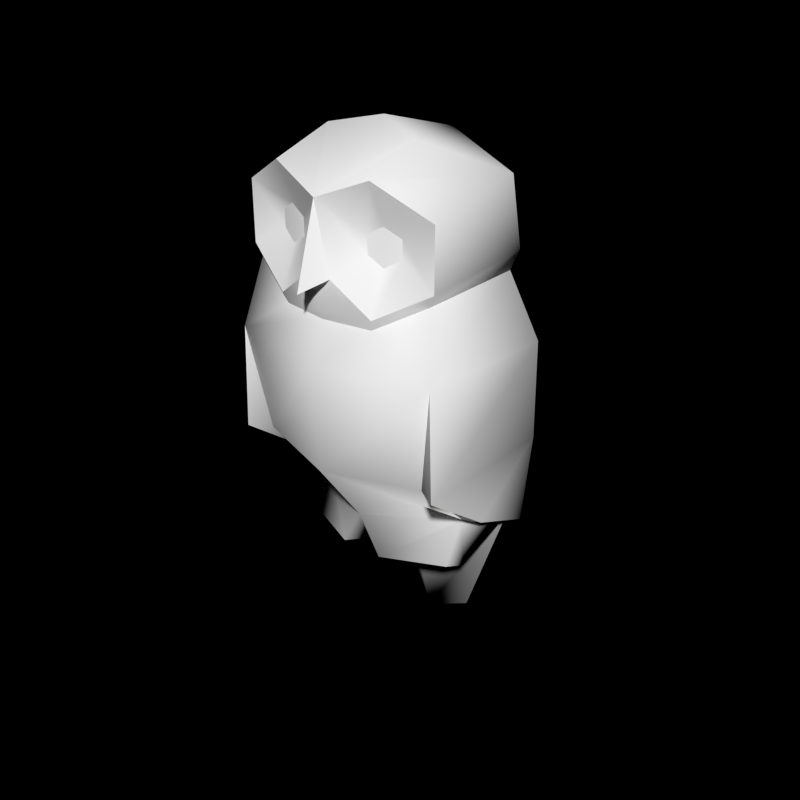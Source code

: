 # Source: owl.blend  (saved by Blender 2.93.21; exported with 4.5.12 LTS)
import bpy
from mathutils import Matrix  # noqa: F401  (used for matrix-valued properties, if any)

bpy.ops.wm.read_factory_settings(use_empty=True)
scene = bpy.context.scene
scene.name = 'Scene'

# ---- collections
col_collection_1 = bpy.data.collections.new('Collection 1'); scene.collection.children.link(col_collection_1)

# ---- materials (node trees are filled in below, after node groups)
mat_woodowl = bpy.data.materials.new('WoodOwl')
mat_woodowl.alpha_threshold = 0.0
mat_woodowl.use_transparent_shadow = False
mat_woodowl.preview_render_type = 'SHADERBALL'
mat_woodowl.diffuse_color = (1.0, 1.0, 1.0, 1.0)
mat_woodowl.specular_color = (0.7613, 0.5642, 0.3609)
mat_woodowl.roughness = 0.5
mat_woodowl.specular_intensity = 0.35
mat_woodowl.line_color = (0.0, 0.0, 0.0, 1.0)

# ---- material node trees

# ---- world
world_world = bpy.data.worlds.new('World'); scene.world = world_world
world_world.color = (0.0, 0.0, 0.0)
world_world.use_sun_shadow = False
world_world.sun_shadow_jitter_overblur = 0.0
world_world.cycles.sampling_method = 'MANUAL'
world_world.cycles.sample_map_resolution = 256

# ---- meshes
me_plane = bpy.data.meshes.new('Plane')
me_plane.from_pydata([(0.0001328, -0.4337, 1.826), (0.252, -0.3838, 1.928), (0.5039, -0.2928, 1.783), (0.5039, -0.2928, 1.492), (0.252, -0.3838, 1.347), (-0.06518, -0.4223, 1.492), (-0.5036, -0.2928, 1.492), (-0.2517, -0.3838, 1.347), (-0.2517, -0.3838, 1.928), (-0.5036, -0.2928, 1.783), (0.1765, -0.3142, 1.594), (0.252, -0.3027, 1.55), (0.3276, -0.2753, 1.594), (0.3276, -0.2753, 1.681), (0.252, -0.3027, 1.725), (0.1765, -0.3142, 1.681), (-0.3273, -0.2753, 1.681), (-0.2517, -0.3027, 1.725), (-0.2517, -0.3027, 1.55), (-0.3273, -0.2753, 1.594), (-0.1762, -0.3142, 1.594), (-0.1762, -0.3142, 1.681), (0.0001328, -0.5478, 1.447), (0.06544, -0.4223, 1.492), (-0.5036, 0.299, 1.526), (0.5039, 0.299, 1.526), (0.0001702, 0.6204, 1.545), (0.0001702, 0.4661, 1.947), (0.5039, 0.2215, 1.873), (-0.5036, 0.2215, 1.873), (-0.2402, -0.0831, 2.028), (0.2405, -0.0831, 2.028), (0.0001702, -0.0004127, 2.08), (0.0001191, -0.4223, 1.473), (0.0001191, -0.4246, 1.348), (0.0001217, -0.4046, 1.296), (0.0001699, 0.5637, 1.432), (0.4753, 0.2735, 1.432), (-0.4749, 0.2735, 1.432), (-0.2374, -0.3662, 1.295), (-0.4749, -0.2803, 1.432), (0.2377, -0.3662, 1.295), (0.4753, -0.2803, 1.432), (0.5389, -0.3591, 1.102), (-0.5385, -0.3591, 1.102), (-0.5866, 0.355, 1.102), (0.587, 0.355, 1.102), (0.0001713, 0.7135, 1.102), (0.0001118, -0.4825, 1.102), (0.000115, -0.4567, 0.581), (0.0001717, 0.7526, 0.581), (0.5582, 0.4117, 0.581), (-0.5579, 0.4117, 0.581), (-0.4549, -0.2992, 0.581), (-0.5579, -0.3632, 0.581), (0.4552, -0.2992, 0.581), (0.5582, -0.3632, 0.581), (0.4226, 0.04938, 0.2443), (-0.4222, 0.04938, 0.2443), (-0.4652, 0.3531, 0.1326), (0.4655, 0.3531, 0.1326), (0.0001701, 0.6059, -0.04033), (0.0001229, -0.1973, 0.223), (0.0001717, 0.4981, -0.6508), (0.2063, 0.409, -0.5577), (-0.206, 0.409, -0.5577), (0.5145, 0.07346, 0.2537), (-0.5141, 0.07346, 0.2537), (-0.5393, 0.3656, 0.1388), (0.0001701, 0.6932, -0.03721), (0.5396, 0.3656, 0.1388), (0.11, -0.1883, 0.02174), (-0.1098, -0.1883, 0.02174), (-0.4222, -0.06695, 0.03926), (0.4226, -0.06695, 0.03926), (-0.1098, 0.1036, -0.1081), (-0.4222, 0.0699, -0.02553), (0.11, 0.1036, -0.1081), (0.4226, 0.0699, -0.02553), (0.0001229, 0.1915, 0.005061), (0.0001229, 0.3517, -0.6316)], [], [(4, 3, 12, 11), (3, 2, 13, 12), (2, 1, 14, 13), (1, 0, 15, 14), (7, 5, 20, 18), (21, 0, 8, 17), (9, 16, 17, 8), (7, 18, 19, 6), (9, 6, 19, 16), (0, 21, 20, 5), (4, 11, 10, 23), (0, 23, 10, 15), (26, 24, 29, 27), (26, 27, 28, 25), (2, 3, 25, 28), (6, 9, 29, 24), (27, 32, 31, 28), (27, 29, 30, 32), (1, 2, 28, 31), (8, 30, 29, 9), (0, 32, 30, 8), (0, 1, 31, 32), (4, 23, 33, 34), (5, 7, 34, 33), (34, 7, 39, 35), (4, 34, 35, 41), (24, 26, 36, 38), (25, 37, 36, 26), (25, 3, 42, 37), (6, 24, 38, 40), (6, 40, 39, 7), (3, 4, 41, 42), (42, 41, 43), (40, 44, 39), (40, 38, 45, 44), (37, 42, 43, 46), (37, 46, 47, 36), (38, 36, 47, 45), (41, 35, 48, 43), (35, 39, 44, 48), (48, 44, 53, 49), (43, 48, 49, 55), (45, 47, 50, 52), (46, 51, 50, 47), (46, 43, 56, 51), (44, 45, 52, 54), (44, 54, 53), (43, 55, 56), (49, 62, 57, 55), (49, 53, 58, 62), (59, 61, 63, 65), (60, 64, 63, 61), (55, 57, 66, 56), (53, 54, 67, 58), (61, 59, 68, 69), (61, 69, 70, 60), (57, 60, 70, 66), (58, 67, 68, 59), (52, 68, 67, 54), (51, 56, 66, 70), (50, 51, 70, 69), (50, 69, 68, 52), (57, 62, 71, 74), (58, 73, 72, 62), (72, 73, 76, 75), (74, 71, 77, 78), (57, 74, 78, 60), (62, 79, 77, 71), (62, 72, 75, 79), (58, 59, 76, 73), (59, 79, 75, 76), (60, 78, 77, 79), (60, 79, 80, 64), (59, 65, 80, 79), (63, 80, 65), (63, 64, 80), (10, 11, 14, 15), (11, 12, 13, 14), (16, 19, 18, 17), (18, 20, 21, 17), (5, 33, 22), (33, 23, 22), (0, 22, 23), (0, 5, 22)])
me_plane.polygons.foreach_set('use_smooth', [True] * 84)
_k = set([(0, 1), (0, 5), (0, 8), (0, 22), (0, 23), (1, 2), (2, 3), (3, 4), (4, 23), (5, 7), (5, 22), (5, 33), (6, 7), (6, 9), (8, 9), (10, 11), (10, 15), (11, 12), (12, 13), (13, 14), (14, 15), (16, 17), (16, 19), (17, 21), (18, 19), (18, 20), (20, 21), (22, 23), (23, 33), (35, 39), (35, 41), (36, 37), (36, 38), (37, 42), (38, 40), (39, 40), (41, 42), (43, 55), (43, 56), (44, 53), (44, 54), (53, 58), (54, 67), (55, 57), (56, 66), (57, 60), (58, 59), (59, 61), (59, 79), (60, 61), (60, 79), (62, 79), (66, 70), (67, 68), (68, 69), (69, 70)])
me_plane.attributes.new('sharp_edge', 'BOOLEAN', 'EDGE').data.foreach_set('value', [ (min(e.vertices), max(e.vertices)) in _k for e in me_plane.edges])
_uv = me_plane.uv_layers.new(name='UVMap')
_uv.uv.foreach_set('vector', [0.1052, 0.7078, 0.1882, 0.7254, 0.1616, 0.7781, 0.1367, 0.777, 0.1882, 0.7254, 0.2133, 0.802, 0.1725, 0.8006, 0.1616, 0.7781, 0.2133, 0.802, 0.1919, 0.8688, 0.1625, 0.8241, 0.1725, 0.8006, 0.1919, 0.8688, 0.1343, 0.9359, 0.1399, 0.8293, 0.1625, 0.8241, 0.8928, 0.712, 0.9373, 0.8064, 0.8695, 0.8081, 0.8595, 0.7801, 0.8549, 0.8322, 0.8575, 0.9387, 0.802, 0.8691, 0.8325, 0.8261, 0.7828, 0.801, 0.8233, 0.8022, 0.8325, 0.8261, 0.802, 0.8691, 0.8928, 0.712, 0.8595, 0.7801, 0.8346, 0.7804, 0.8088, 0.726, 0.7828, 0.801, 0.8088, 0.726, 0.8346, 0.7804, 0.8233, 0.8022, 0.8575, 0.9387, 0.8549, 0.8322, 0.8695, 0.8081, 0.9373, 0.8064, 0.1052, 0.7078, 0.1367, 0.777, 0.126, 0.8045, 0.05836, 0.8001, 0.1343, 0.9359, 0.05836, 0.8001, 0.126, 0.8045, 0.1399, 0.8293, 0.5004, 0.6864, 0.6694, 0.6914, 0.6835, 0.7894, 0.5406, 0.8665, 0.498, 0.6981, 0.4535, 0.8769, 0.3124, 0.7942, 0.3288, 0.6966, 0.2133, 0.802, 0.1882, 0.7254, 0.3288, 0.6966, 0.3124, 0.7942, 0.8088, 0.726, 0.7828, 0.801, 0.6835, 0.7894, 0.6694, 0.6914, 0.4535, 0.8769, 0.2986, 0.989, 0.2606, 0.8957, 0.3124, 0.7942, 0.5406, 0.8665, 0.6835, 0.7894, 0.7326, 0.8929, 0.6922, 0.9843, 0.1919, 0.8688, 0.2133, 0.802, 0.3124, 0.7942, 0.2606, 0.8957, 0.802, 0.8691, 0.7326, 0.8929, 0.6835, 0.7894, 0.7828, 0.801, 0.8575, 0.9387, 0.6922, 0.9843, 0.7326, 0.8929, 0.802, 0.8691, 0.1343, 0.9359, 0.1919, 0.8688, 0.2606, 0.8957, 0.2986, 0.989, 0.1052, 0.7078, 0.05836, 0.8001, 0.03279, 0.7887, 0.02944, 0.7351, 0.9373, 0.8064, 0.8928, 0.712, 0.968, 0.7425, 0.9632, 0.7961, 0.968, 0.7425, 0.8928, 0.712, 0.9006, 0.6942, 0.9716, 0.7213, 0.1052, 0.7078, 0.02944, 0.7351, 0.02638, 0.7139, 0.09779, 0.6898, 0.6694, 0.6914, 0.5004, 0.6864, 0.5124, 0.6377, 0.6758, 0.6584, 0.3288, 0.6966, 0.3232, 0.6634, 0.4872, 0.649, 0.498, 0.6981, 0.3288, 0.6966, 0.1882, 0.7254, 0.181, 0.706, 0.3232, 0.6634, 0.8088, 0.726, 0.6694, 0.6914, 0.6758, 0.6584, 0.8165, 0.7068, 0.8088, 0.726, 0.8165, 0.7068, 0.9006, 0.6942, 0.8928, 0.712, 0.1882, 0.7254, 0.1052, 0.7078, 0.09779, 0.6898, 0.181, 0.706, 0.181, 0.706, 0.09779, 0.6898, 0.152, 0.6046, 0.8165, 0.7068, 0.8484, 0.6064, 0.9006, 0.6942, 0.8165, 0.7068, 0.6758, 0.6584, 0.6916, 0.5482, 0.8484, 0.6064, 0.3232, 0.6634, 0.181, 0.706, 0.152, 0.6046, 0.3101, 0.5525, 0.3232, 0.6634, 0.3101, 0.5525, 0.4977, 0.501, 0.4872, 0.649, 0.6758, 0.6584, 0.5124, 0.6377, 0.5055, 0.4895, 0.6916, 0.5482, 0.09779, 0.6898, 0.02638, 0.7139, 0.009807, 0.6387, 0.152, 0.6046, 0.9716, 0.7213, 0.9006, 0.6942, 0.8484, 0.6064, 0.9902, 0.6465, 0.9902, 0.6465, 0.8484, 0.6064, 0.8723, 0.4712, 0.9902, 0.4659, 0.152, 0.6046, 0.009807, 0.6387, 0.01417, 0.4587, 0.1316, 0.4686, 0.6916, 0.5482, 0.5055, 0.4895, 0.5612, 0.2893, 0.7181, 0.3958, 0.3101, 0.5525, 0.2875, 0.3993, 0.4467, 0.2988, 0.4977, 0.501, 0.3101, 0.5525, 0.152, 0.6046, 0.1542, 0.4798, 0.2875, 0.3993, 0.8484, 0.6064, 0.6916, 0.5482, 0.7181, 0.3958, 0.8494, 0.4815, 0.8484, 0.6064, 0.8494, 0.4815, 0.8723, 0.4712, 0.152, 0.6046, 0.1316, 0.4686, 0.1542, 0.4798, 0.01417, 0.4587, 0.05341, 0.3213, 0.1644, 0.3434, 0.1316, 0.4686, 0.9902, 0.4659, 0.8723, 0.4712, 0.8426, 0.3446, 0.9542, 0.3267, 0.7794, 0.2618, 0.7153, 0.103, 0.8248, 0.01155, 0.8266, 0.07367, 0.2295, 0.2632, 0.1869, 0.0735, 0.1902, 0.01155, 0.2973, 0.107, 0.1316, 0.4686, 0.1644, 0.3434, 0.1823, 0.3521, 0.1542, 0.4798, 0.8723, 0.4712, 0.8494, 0.4815, 0.8245, 0.3526, 0.8426, 0.3446, 0.7153, 0.103, 0.7794, 0.2618, 0.7681, 0.2867, 0.6977, 0.1027, 0.2973, 0.107, 0.3149, 0.1074, 0.2401, 0.2884, 0.2295, 0.2632, 0.1644, 0.3434, 0.2295, 0.2632, 0.2401, 0.2884, 0.1823, 0.3521, 0.8426, 0.3446, 0.8245, 0.3526, 0.7681, 0.2867, 0.7794, 0.2618, 0.7181, 0.3958, 0.7681, 0.2867, 0.8245, 0.3526, 0.8494, 0.4815, 0.2875, 0.3993, 0.1542, 0.4798, 0.1823, 0.3521, 0.2401, 0.2884, 0.4467, 0.2988, 0.2875, 0.3993, 0.2401, 0.2884, 0.3149, 0.1074, 0.5612, 0.2893, 0.6977, 0.1027, 0.7681, 0.2867, 0.7181, 0.3958, 0.1644, 0.3434, 0.05341, 0.3213, 0.1029, 0.2926, 0.1418, 0.2951, 0.8426, 0.3446, 0.8664, 0.2971, 0.9054, 0.2961, 0.9542, 0.3267, 0.9054, 0.2961, 0.8664, 0.2971, 0.8542, 0.2802, 0.8854, 0.2556, 0.1418, 0.2951, 0.1029, 0.2926, 0.1238, 0.2529, 0.1543, 0.2787, 0.1644, 0.3434, 0.1418, 0.2951, 0.1543, 0.2787, 0.2295, 0.2632, 0.05341, 0.3213, 0.1092, 0.1951, 0.1238, 0.2529, 0.1029, 0.2926, 0.9542, 0.3267, 0.9054, 0.2961, 0.8854, 0.2556, 0.9014, 0.1982, 0.8426, 0.3446, 0.7794, 0.2618, 0.8542, 0.2802, 0.8664, 0.2971, 0.7794, 0.2618, 0.9014, 0.1982, 0.8854, 0.2556, 0.8542, 0.2802, 0.2295, 0.2632, 0.1543, 0.2787, 0.1238, 0.2529, 0.1092, 0.1951, 0.2295, 0.2632, 0.1092, 0.1951, 0.1563, 0.03062, 0.1869, 0.0735, 0.7794, 0.2618, 0.8266, 0.07367, 0.8583, 0.03194, 0.9014, 0.1982, 0.8248, 0.01155, 0.8583, 0.03194, 0.8266, 0.07367, 0.1902, 0.01155, 0.1869, 0.0735, 0.1563, 0.03062, 0.126, 0.8045, 0.1367, 0.777, 0.1625, 0.8241, 0.1399, 0.8293, 0.1367, 0.777, 0.1616, 0.7781, 0.1725, 0.8006, 0.1625, 0.8241, 0.8233, 0.8022, 0.8346, 0.7804, 0.8595, 0.7801, 0.8325, 0.8261, 0.8595, 0.7801, 0.8695, 0.8081, 0.8549, 0.8322, 0.8325, 0.8261, 0.9373, 0.8064, 0.9632, 0.7961, 0.9849, 0.845, 0.03279, 0.7887, 0.05836, 0.8001, 0.009807, 0.8366, 0.1343, 0.9359, 0.009807, 0.8366, 0.05836, 0.8001, 0.8575, 0.9387, 0.9373, 0.8064, 0.9849, 0.845])
me_plane.materials.append(mat_woodowl)
me_plane.use_remesh_preserve_volume = False
me_plane.use_remesh_preserve_attributes = False
me_plane.use_mirror_vertex_groups = False
me_plane.update()

# ---- objects
ob_owl = bpy.data.objects.new('Owl', me_plane)

# ---- transforms, parenting, visibility, modifiers, constraints
ob_owl.location = (6.0, 4.0, 0.0)
ob_owl.lineart.crease_threshold = 0.0
_m = ob_owl.modifiers.new('EdgeSplit', 'EDGE_SPLIT')
_m.use_edge_angle = False

# ---- collection membership
col_collection_1.objects.link(ob_owl)

# ---- scene / render settings (as saved in the file)
scene.frame_start = 1; scene.frame_end = 250; scene.frame_set(1)
scene.render.engine = 'BLENDER_EEVEE_NEXT'
scene.render.image_settings.color_mode = 'RGB'
scene.render.image_settings.compression = 90
scene.render.resolution_x = 128
scene.render.resolution_y = 128
scene.render.resolution_percentage = 200
scene.render.dither_intensity = 0.0
scene.render.bake_margin = 2
scene.render.bake_bias = 0.0
scene.cycles.use_denoising = False
scene.cycles.samples = 10
scene.cycles.sampling_pattern = 'TABULATED_SOBOL'
scene.cycles.light_sampling_threshold = 0.0
scene.cycles.use_adaptive_sampling = False
scene.cycles.use_light_tree = False
scene.cycles.blur_glossy = 0.0
scene.cycles.volume_bounces = 1
scene.cycles.pixel_filter_type = 'GAUSSIAN'
scene.cycles.sample_clamp_indirect = 0.0
scene.view_settings.view_transform = 'Standard'
bpy.context.view_layer.update()

# ---- added for rendering (the .blend has no active camera and no usable light): camera, sun
cam_auto = bpy.data.cameras.new('AutoCamera')
cam_auto.lens = 50.0
cam_auto.sensor_width = 36.0
cam_auto.clip_end = 1000.0
ob_auto_camera = bpy.data.objects.new('AutoCamera', cam_auto)
scene.collection.objects.link(ob_auto_camera)
ob_auto_camera.location = (9.0018, 0.500426, 3.11586)
ob_auto_camera.rotation_euler = (1.09748, -7.21219e-08, 0.694738)
scene.camera = ob_auto_camera
light_auto_sun = bpy.data.lights.new('AutoSun', 'SUN')
light_auto_sun.energy = 3.0
light_auto_sun.angle = 0.0523599
ob_auto_sun = bpy.data.objects.new('AutoSun', light_auto_sun)
scene.collection.objects.link(ob_auto_sun)
ob_auto_sun.rotation_euler = (0.872665, 0.174533, 0.523599)
bpy.context.view_layer.update()
